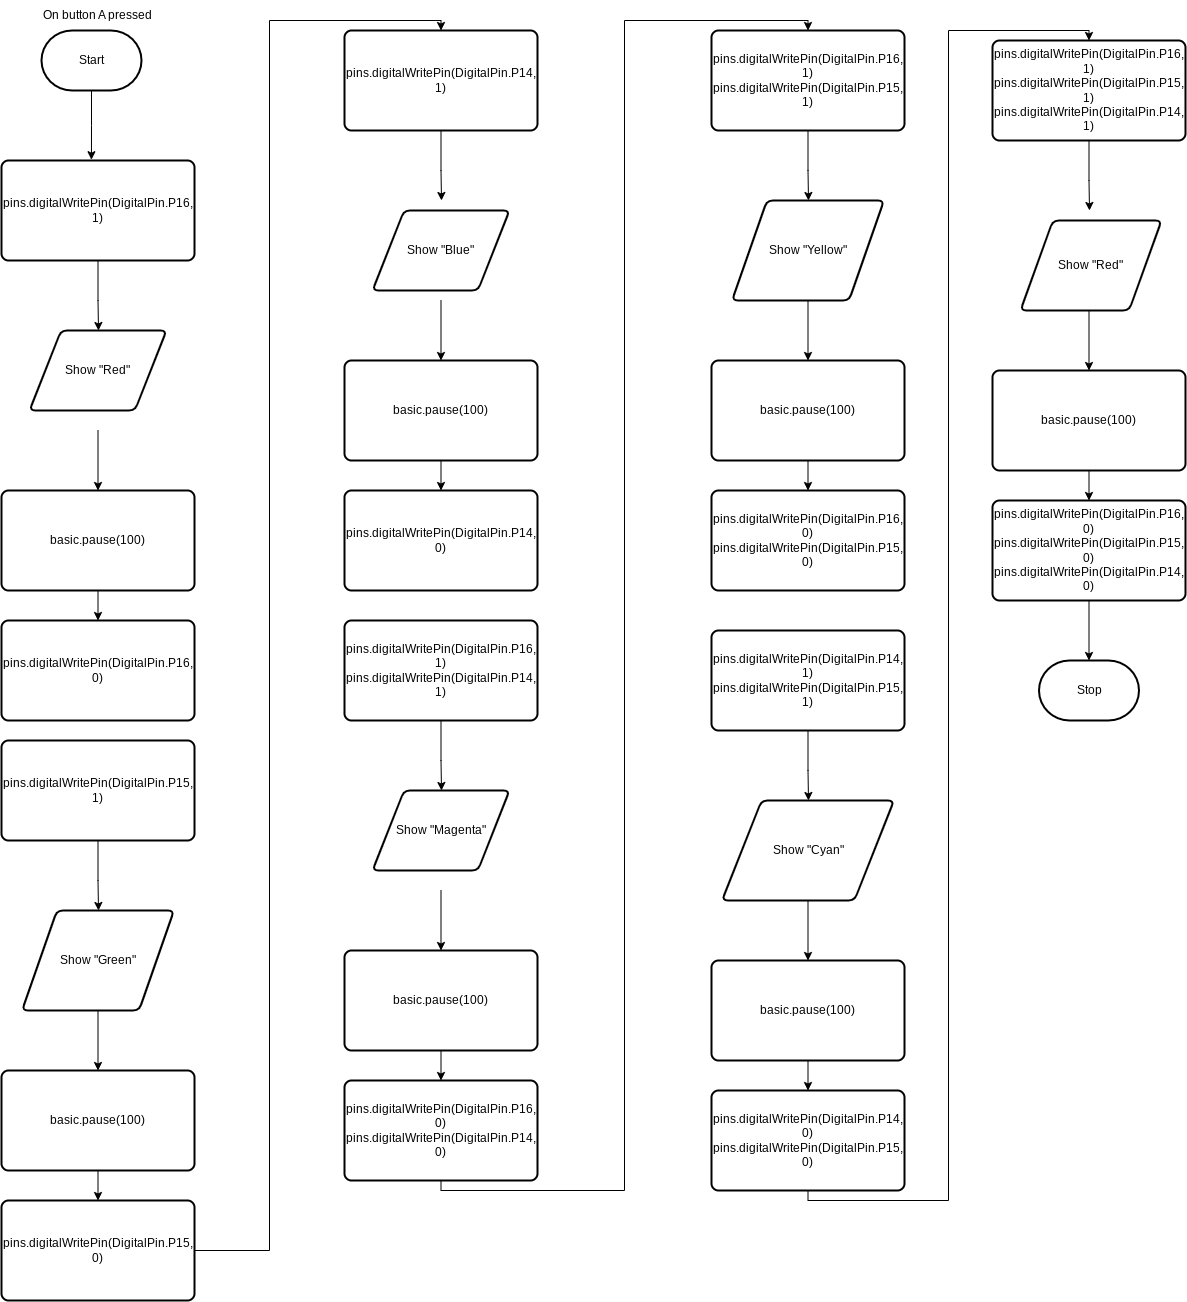

The diagram above was exported from draw.io. Its source (the exported page's mxGraphModel, read from the mxfile embedded in the PNG):
<mxGraphModel dx="1997" dy="2007" grid="1" gridSize="10" guides="1" tooltips="1" connect="1" arrows="1" fold="1" page="1" pageScale="1" pageWidth="827" pageHeight="1169" math="0" shadow="0">
  <root>
    <mxCell id="0" />
    <mxCell id="1" parent="0" />
    <mxCell id="46" style="edgeStyle=orthogonalEdgeStyle;rounded=0;html=1;exitX=0.5;exitY=1;exitDx=0;exitDy=0;exitPerimeter=0;entryX=0.466;entryY=-0.008;entryDx=0;entryDy=0;entryPerimeter=0;endArrow=classic;endFill=1;" parent="1" source="28" target="31" edge="1">
      <mxGeometry relative="1" as="geometry" />
    </mxCell>
    <mxCell id="28" value="Start" style="strokeWidth=2;html=1;shape=mxgraph.flowchart.terminator;whiteSpace=wrap;" parent="1" vertex="1">
      <mxGeometry x="-730" y="-1110" width="100" height="60" as="geometry" />
    </mxCell>
    <mxCell id="45" style="edgeStyle=orthogonalEdgeStyle;rounded=0;html=1;exitX=0.5;exitY=1;exitDx=0;exitDy=0;endArrow=classic;endFill=1;" parent="1" source="31" edge="1">
      <mxGeometry relative="1" as="geometry">
        <mxPoint x="-673" y="-810" as="targetPoint" />
        <Array as="points">
          <mxPoint x="-673" y="-840" />
          <mxPoint x="-673" y="-790" />
        </Array>
      </mxGeometry>
    </mxCell>
    <mxCell id="31" value="pins.digitalWritePin(DigitalPin.P16, 1)" style="rounded=1;whiteSpace=wrap;html=1;absoluteArcSize=1;arcSize=14;strokeWidth=2;" parent="1" vertex="1">
      <mxGeometry x="-770" y="-980" width="193" height="100" as="geometry" />
    </mxCell>
    <mxCell id="32" value="On button A pressed" style="text;strokeColor=none;align=center;fillColor=none;html=1;verticalAlign=middle;whiteSpace=wrap;rounded=0;" parent="1" vertex="1">
      <mxGeometry x="-738" y="-1140" width="129" height="30" as="geometry" />
    </mxCell>
    <mxCell id="48" style="edgeStyle=orthogonalEdgeStyle;rounded=0;html=1;exitX=0.5;exitY=1;exitDx=0;exitDy=0;entryX=0.5;entryY=0;entryDx=0;entryDy=0;endArrow=classic;endFill=1;" parent="1" target="47" edge="1">
      <mxGeometry relative="1" as="geometry">
        <mxPoint x="-673.5" y="-710" as="sourcePoint" />
      </mxGeometry>
    </mxCell>
    <mxCell id="55" style="edgeStyle=orthogonalEdgeStyle;rounded=0;html=1;exitX=0.5;exitY=1;exitDx=0;exitDy=0;entryX=0.5;entryY=0;entryDx=0;entryDy=0;endArrow=classic;endFill=1;" parent="1" source="47" target="53" edge="1">
      <mxGeometry relative="1" as="geometry" />
    </mxCell>
    <mxCell id="47" value="basic.pause(100)" style="rounded=1;whiteSpace=wrap;html=1;absoluteArcSize=1;arcSize=14;strokeWidth=2;" parent="1" vertex="1">
      <mxGeometry x="-770" y="-650" width="193" height="100" as="geometry" />
    </mxCell>
    <mxCell id="53" value="pins.digitalWritePin(DigitalPin.P16, 0)" style="rounded=1;whiteSpace=wrap;html=1;absoluteArcSize=1;arcSize=14;strokeWidth=2;" parent="1" vertex="1">
      <mxGeometry x="-770" y="-520" width="193" height="100" as="geometry" />
    </mxCell>
    <mxCell id="56" style="edgeStyle=orthogonalEdgeStyle;rounded=0;html=1;exitX=0.5;exitY=1;exitDx=0;exitDy=0;endArrow=classic;endFill=1;" parent="1" source="57" edge="1">
      <mxGeometry relative="1" as="geometry">
        <mxPoint x="-673" y="-230" as="targetPoint" />
        <Array as="points">
          <mxPoint x="-673" y="-260" />
          <mxPoint x="-673" y="-210" />
        </Array>
      </mxGeometry>
    </mxCell>
    <mxCell id="57" value="pins.digitalWritePin(DigitalPin.P15, 1)" style="rounded=1;whiteSpace=wrap;html=1;absoluteArcSize=1;arcSize=14;strokeWidth=2;" parent="1" vertex="1">
      <mxGeometry x="-770" y="-400" width="193" height="100" as="geometry" />
    </mxCell>
    <mxCell id="58" style="edgeStyle=orthogonalEdgeStyle;rounded=0;html=1;exitX=0.5;exitY=1;exitDx=0;exitDy=0;entryX=0.5;entryY=0;entryDx=0;entryDy=0;endArrow=classic;endFill=1;" parent="1" target="61" edge="1">
      <mxGeometry relative="1" as="geometry">
        <mxPoint x="-673.5" y="-129.99999999999977" as="sourcePoint" />
      </mxGeometry>
    </mxCell>
    <mxCell id="60" style="edgeStyle=orthogonalEdgeStyle;rounded=0;html=1;exitX=0.5;exitY=1;exitDx=0;exitDy=0;entryX=0.5;entryY=0;entryDx=0;entryDy=0;endArrow=classic;endFill=1;" parent="1" source="61" target="62" edge="1">
      <mxGeometry relative="1" as="geometry" />
    </mxCell>
    <mxCell id="61" value="basic.pause(100)" style="rounded=1;whiteSpace=wrap;html=1;absoluteArcSize=1;arcSize=14;strokeWidth=2;" parent="1" vertex="1">
      <mxGeometry x="-770" y="-70" width="193" height="100" as="geometry" />
    </mxCell>
    <mxCell id="70" style="edgeStyle=orthogonalEdgeStyle;rounded=0;html=1;exitX=1;exitY=0.5;exitDx=0;exitDy=0;entryX=0.5;entryY=0;entryDx=0;entryDy=0;endArrow=classic;endFill=1;" parent="1" source="62" target="64" edge="1">
      <mxGeometry relative="1" as="geometry" />
    </mxCell>
    <mxCell id="62" value="pins.digitalWritePin(DigitalPin.P15, 0)" style="rounded=1;whiteSpace=wrap;html=1;absoluteArcSize=1;arcSize=14;strokeWidth=2;" parent="1" vertex="1">
      <mxGeometry x="-770" y="60" width="193" height="100" as="geometry" />
    </mxCell>
    <mxCell id="63" style="edgeStyle=orthogonalEdgeStyle;rounded=0;html=1;exitX=0.5;exitY=1;exitDx=0;exitDy=0;endArrow=classic;endFill=1;" parent="1" source="64" edge="1">
      <mxGeometry relative="1" as="geometry">
        <mxPoint x="-330" y="-940" as="targetPoint" />
        <Array as="points">
          <mxPoint x="-330" y="-970" />
          <mxPoint x="-330" y="-920" />
        </Array>
      </mxGeometry>
    </mxCell>
    <mxCell id="64" value="pins.digitalWritePin(DigitalPin.P14, 1)" style="rounded=1;whiteSpace=wrap;html=1;absoluteArcSize=1;arcSize=14;strokeWidth=2;" parent="1" vertex="1">
      <mxGeometry x="-427" y="-1110" width="193" height="100" as="geometry" />
    </mxCell>
    <mxCell id="65" style="edgeStyle=orthogonalEdgeStyle;rounded=0;html=1;exitX=0.5;exitY=1;exitDx=0;exitDy=0;entryX=0.5;entryY=0;entryDx=0;entryDy=0;endArrow=classic;endFill=1;" parent="1" target="68" edge="1">
      <mxGeometry relative="1" as="geometry">
        <mxPoint x="-330.5" y="-840" as="sourcePoint" />
      </mxGeometry>
    </mxCell>
    <mxCell id="67" style="edgeStyle=orthogonalEdgeStyle;rounded=0;html=1;exitX=0.5;exitY=1;exitDx=0;exitDy=0;entryX=0.5;entryY=0;entryDx=0;entryDy=0;endArrow=classic;endFill=1;" parent="1" source="68" target="69" edge="1">
      <mxGeometry relative="1" as="geometry" />
    </mxCell>
    <mxCell id="68" value="basic.pause(100)" style="rounded=1;whiteSpace=wrap;html=1;absoluteArcSize=1;arcSize=14;strokeWidth=2;" parent="1" vertex="1">
      <mxGeometry x="-427" y="-780" width="193" height="100" as="geometry" />
    </mxCell>
    <mxCell id="69" value="pins.digitalWritePin(DigitalPin.P14, 0)" style="rounded=1;whiteSpace=wrap;html=1;absoluteArcSize=1;arcSize=14;strokeWidth=2;" parent="1" vertex="1">
      <mxGeometry x="-427" y="-650" width="193" height="100" as="geometry" />
    </mxCell>
    <mxCell id="71" style="edgeStyle=orthogonalEdgeStyle;rounded=0;html=1;exitX=0.5;exitY=1;exitDx=0;exitDy=0;endArrow=classic;endFill=1;" parent="1" source="72" edge="1">
      <mxGeometry relative="1" as="geometry">
        <mxPoint x="-330" y="-350" as="targetPoint" />
        <Array as="points">
          <mxPoint x="-330" y="-380" />
          <mxPoint x="-330" y="-330" />
        </Array>
      </mxGeometry>
    </mxCell>
    <mxCell id="72" value="pins.digitalWritePin(DigitalPin.P16, 1)&lt;br&gt;pins.digitalWritePin(DigitalPin.P14, 1)" style="rounded=1;whiteSpace=wrap;html=1;absoluteArcSize=1;arcSize=14;strokeWidth=2;" parent="1" vertex="1">
      <mxGeometry x="-427" y="-520" width="193" height="100" as="geometry" />
    </mxCell>
    <mxCell id="73" style="edgeStyle=orthogonalEdgeStyle;rounded=0;html=1;exitX=0.5;exitY=1;exitDx=0;exitDy=0;entryX=0.5;entryY=0;entryDx=0;entryDy=0;endArrow=classic;endFill=1;" parent="1" target="76" edge="1">
      <mxGeometry relative="1" as="geometry">
        <mxPoint x="-330.5" y="-250.00000000000023" as="sourcePoint" />
      </mxGeometry>
    </mxCell>
    <mxCell id="75" style="edgeStyle=orthogonalEdgeStyle;rounded=0;html=1;exitX=0.5;exitY=1;exitDx=0;exitDy=0;entryX=0.5;entryY=0;entryDx=0;entryDy=0;endArrow=classic;endFill=1;" parent="1" source="76" target="77" edge="1">
      <mxGeometry relative="1" as="geometry" />
    </mxCell>
    <mxCell id="76" value="basic.pause(100)" style="rounded=1;whiteSpace=wrap;html=1;absoluteArcSize=1;arcSize=14;strokeWidth=2;" parent="1" vertex="1">
      <mxGeometry x="-427" y="-190" width="193" height="100" as="geometry" />
    </mxCell>
    <mxCell id="78" style="edgeStyle=orthogonalEdgeStyle;rounded=0;html=1;exitX=0.5;exitY=1;exitDx=0;exitDy=0;endArrow=classic;endFill=1;entryX=0.5;entryY=0;entryDx=0;entryDy=0;" parent="1" source="77" target="80" edge="1">
      <mxGeometry relative="1" as="geometry">
        <mxPoint x="-110" y="-1110" as="targetPoint" />
      </mxGeometry>
    </mxCell>
    <mxCell id="77" value="pins.digitalWritePin(DigitalPin.P16, 0)&lt;br&gt;pins.digitalWritePin(DigitalPin.P14, 0)" style="rounded=1;whiteSpace=wrap;html=1;absoluteArcSize=1;arcSize=14;strokeWidth=2;" parent="1" vertex="1">
      <mxGeometry x="-427" y="-60" width="193" height="100" as="geometry" />
    </mxCell>
    <mxCell id="79" style="edgeStyle=orthogonalEdgeStyle;rounded=0;html=1;exitX=0.5;exitY=1;exitDx=0;exitDy=0;endArrow=classic;endFill=1;" parent="1" source="80" edge="1">
      <mxGeometry relative="1" as="geometry">
        <mxPoint x="37.00000000000023" y="-940.0000000000002" as="targetPoint" />
        <Array as="points">
          <mxPoint x="37" y="-970" />
          <mxPoint x="37" y="-920" />
        </Array>
      </mxGeometry>
    </mxCell>
    <mxCell id="80" value="pins.digitalWritePin(DigitalPin.P16, 1)&lt;br&gt;pins.digitalWritePin(DigitalPin.P15, 1)" style="rounded=1;whiteSpace=wrap;html=1;absoluteArcSize=1;arcSize=14;strokeWidth=2;" parent="1" vertex="1">
      <mxGeometry x="-60" y="-1110" width="193" height="100" as="geometry" />
    </mxCell>
    <mxCell id="81" style="edgeStyle=orthogonalEdgeStyle;rounded=0;html=1;exitX=0.5;exitY=1;exitDx=0;exitDy=0;entryX=0.5;entryY=0;entryDx=0;entryDy=0;endArrow=classic;endFill=1;" parent="1" target="84" edge="1">
      <mxGeometry relative="1" as="geometry">
        <mxPoint x="36.50000000000023" y="-840" as="sourcePoint" />
      </mxGeometry>
    </mxCell>
    <mxCell id="83" style="edgeStyle=orthogonalEdgeStyle;rounded=0;html=1;exitX=0.5;exitY=1;exitDx=0;exitDy=0;entryX=0.5;entryY=0;entryDx=0;entryDy=0;endArrow=classic;endFill=1;" parent="1" source="84" target="85" edge="1">
      <mxGeometry relative="1" as="geometry" />
    </mxCell>
    <mxCell id="84" value="basic.pause(100)" style="rounded=1;whiteSpace=wrap;html=1;absoluteArcSize=1;arcSize=14;strokeWidth=2;" parent="1" vertex="1">
      <mxGeometry x="-60" y="-780" width="193" height="100" as="geometry" />
    </mxCell>
    <mxCell id="85" value="pins.digitalWritePin(DigitalPin.P16, 0)&lt;br&gt;pins.digitalWritePin(DigitalPin.P15, 0)" style="rounded=1;whiteSpace=wrap;html=1;absoluteArcSize=1;arcSize=14;strokeWidth=2;" parent="1" vertex="1">
      <mxGeometry x="-60" y="-650" width="193" height="100" as="geometry" />
    </mxCell>
    <mxCell id="87" style="edgeStyle=orthogonalEdgeStyle;rounded=0;html=1;exitX=0.5;exitY=1;exitDx=0;exitDy=0;endArrow=classic;endFill=1;" parent="1" source="88" edge="1">
      <mxGeometry relative="1" as="geometry">
        <mxPoint x="37" y="-340.0000000000002" as="targetPoint" />
        <Array as="points">
          <mxPoint x="37" y="-370" />
          <mxPoint x="37" y="-320" />
        </Array>
      </mxGeometry>
    </mxCell>
    <mxCell id="88" value="pins.digitalWritePin(DigitalPin.P14, 1)&lt;br&gt;pins.digitalWritePin(DigitalPin.P15, 1)" style="rounded=1;whiteSpace=wrap;html=1;absoluteArcSize=1;arcSize=14;strokeWidth=2;" parent="1" vertex="1">
      <mxGeometry x="-60" y="-510" width="193" height="100" as="geometry" />
    </mxCell>
    <mxCell id="89" style="edgeStyle=orthogonalEdgeStyle;rounded=0;html=1;exitX=0.5;exitY=1;exitDx=0;exitDy=0;entryX=0.5;entryY=0;entryDx=0;entryDy=0;endArrow=classic;endFill=1;" parent="1" target="92" edge="1">
      <mxGeometry relative="1" as="geometry">
        <mxPoint x="36.50000000000023" y="-240.00000000000023" as="sourcePoint" />
      </mxGeometry>
    </mxCell>
    <mxCell id="91" style="edgeStyle=orthogonalEdgeStyle;rounded=0;html=1;exitX=0.5;exitY=1;exitDx=0;exitDy=0;entryX=0.5;entryY=0;entryDx=0;entryDy=0;endArrow=classic;endFill=1;" parent="1" source="92" target="93" edge="1">
      <mxGeometry relative="1" as="geometry" />
    </mxCell>
    <mxCell id="92" value="basic.pause(100)" style="rounded=1;whiteSpace=wrap;html=1;absoluteArcSize=1;arcSize=14;strokeWidth=2;" parent="1" vertex="1">
      <mxGeometry x="-60" y="-180" width="193" height="100" as="geometry" />
    </mxCell>
    <mxCell id="110" style="edgeStyle=orthogonalEdgeStyle;rounded=0;html=1;exitX=0.5;exitY=1;exitDx=0;exitDy=0;entryX=0.5;entryY=0;entryDx=0;entryDy=0;endArrow=classic;endFill=1;" parent="1" source="93" target="95" edge="1">
      <mxGeometry relative="1" as="geometry" />
    </mxCell>
    <mxCell id="93" value="pins.digitalWritePin(DigitalPin.P14, 0)&lt;br&gt;pins.digitalWritePin(DigitalPin.P15, 0)" style="rounded=1;whiteSpace=wrap;html=1;absoluteArcSize=1;arcSize=14;strokeWidth=2;" parent="1" vertex="1">
      <mxGeometry x="-60" y="-50" width="193" height="100" as="geometry" />
    </mxCell>
    <mxCell id="94" style="edgeStyle=orthogonalEdgeStyle;rounded=0;html=1;exitX=0.5;exitY=1;exitDx=0;exitDy=0;endArrow=classic;endFill=1;" parent="1" source="95" edge="1">
      <mxGeometry relative="1" as="geometry">
        <mxPoint x="318" y="-930.0000000000002" as="targetPoint" />
        <Array as="points">
          <mxPoint x="318" y="-960" />
          <mxPoint x="318" y="-910" />
        </Array>
      </mxGeometry>
    </mxCell>
    <mxCell id="95" value="pins.digitalWritePin(DigitalPin.P16, 1)&lt;br&gt;pins.digitalWritePin(DigitalPin.P15, 1)&lt;br&gt;pins.digitalWritePin(DigitalPin.P14, 1)" style="rounded=1;whiteSpace=wrap;html=1;absoluteArcSize=1;arcSize=14;strokeWidth=2;" parent="1" vertex="1">
      <mxGeometry x="221" y="-1100" width="193" height="100" as="geometry" />
    </mxCell>
    <mxCell id="96" style="edgeStyle=orthogonalEdgeStyle;rounded=0;html=1;exitX=0.5;exitY=1;exitDx=0;exitDy=0;entryX=0.5;entryY=0;entryDx=0;entryDy=0;endArrow=classic;endFill=1;" parent="1" target="99" edge="1">
      <mxGeometry relative="1" as="geometry">
        <mxPoint x="317.5" y="-830" as="sourcePoint" />
      </mxGeometry>
    </mxCell>
    <mxCell id="98" style="edgeStyle=orthogonalEdgeStyle;rounded=0;html=1;exitX=0.5;exitY=1;exitDx=0;exitDy=0;entryX=0.5;entryY=0;entryDx=0;entryDy=0;endArrow=classic;endFill=1;" parent="1" source="99" target="100" edge="1">
      <mxGeometry relative="1" as="geometry" />
    </mxCell>
    <mxCell id="99" value="basic.pause(100)" style="rounded=1;whiteSpace=wrap;html=1;absoluteArcSize=1;arcSize=14;strokeWidth=2;" parent="1" vertex="1">
      <mxGeometry x="221" y="-770" width="193" height="100" as="geometry" />
    </mxCell>
    <mxCell id="109" style="edgeStyle=orthogonalEdgeStyle;rounded=0;html=1;exitX=0.5;exitY=1;exitDx=0;exitDy=0;entryX=0.5;entryY=0;entryDx=0;entryDy=0;entryPerimeter=0;endArrow=classic;endFill=1;" parent="1" source="100" target="108" edge="1">
      <mxGeometry relative="1" as="geometry" />
    </mxCell>
    <mxCell id="100" value="pins.digitalWritePin(DigitalPin.P16, 0)&lt;br&gt;pins.digitalWritePin(DigitalPin.P15, 0)&lt;br&gt;pins.digitalWritePin(DigitalPin.P14, 0)" style="rounded=1;whiteSpace=wrap;html=1;absoluteArcSize=1;arcSize=14;strokeWidth=2;" parent="1" vertex="1">
      <mxGeometry x="221" y="-640" width="193" height="100" as="geometry" />
    </mxCell>
    <mxCell id="108" value="Stop" style="strokeWidth=2;html=1;shape=mxgraph.flowchart.terminator;whiteSpace=wrap;" parent="1" vertex="1">
      <mxGeometry x="267.5" y="-480" width="100" height="60" as="geometry" />
    </mxCell>
    <mxCell id="118" value="Show &quot;Red&quot;" style="shape=parallelogram;html=1;strokeWidth=2;perimeter=parallelogramPerimeter;whiteSpace=wrap;rounded=1;arcSize=12;size=0.23;" vertex="1" parent="1">
      <mxGeometry x="-742" y="-810" width="137" height="80" as="geometry" />
    </mxCell>
    <mxCell id="120" value="Show &quot;Green&quot;" style="shape=parallelogram;html=1;strokeWidth=2;perimeter=parallelogramPerimeter;whiteSpace=wrap;rounded=1;arcSize=12;size=0.23;" vertex="1" parent="1">
      <mxGeometry x="-749.5" y="-230" width="152" height="100" as="geometry" />
    </mxCell>
    <mxCell id="121" value="Show &quot;Blue&quot;" style="shape=parallelogram;html=1;strokeWidth=2;perimeter=parallelogramPerimeter;whiteSpace=wrap;rounded=1;arcSize=12;size=0.23;" vertex="1" parent="1">
      <mxGeometry x="-399" y="-930" width="137" height="80" as="geometry" />
    </mxCell>
    <mxCell id="122" value="Show &quot;Magenta&quot;" style="shape=parallelogram;html=1;strokeWidth=2;perimeter=parallelogramPerimeter;whiteSpace=wrap;rounded=1;arcSize=12;size=0.23;" vertex="1" parent="1">
      <mxGeometry x="-399" y="-350" width="137" height="80" as="geometry" />
    </mxCell>
    <mxCell id="123" value="Show &quot;Yellow&quot;" style="shape=parallelogram;html=1;strokeWidth=2;perimeter=parallelogramPerimeter;whiteSpace=wrap;rounded=1;arcSize=12;size=0.23;" vertex="1" parent="1">
      <mxGeometry x="-39.5" y="-940" width="152" height="100" as="geometry" />
    </mxCell>
    <mxCell id="124" value="Show &quot;Cyan&quot;" style="shape=parallelogram;html=1;strokeWidth=2;perimeter=parallelogramPerimeter;whiteSpace=wrap;rounded=1;arcSize=12;size=0.23;" vertex="1" parent="1">
      <mxGeometry x="-49.5" y="-340" width="172" height="100" as="geometry" />
    </mxCell>
    <mxCell id="125" value="Show &quot;Red&quot;" style="shape=parallelogram;html=1;strokeWidth=2;perimeter=parallelogramPerimeter;whiteSpace=wrap;rounded=1;arcSize=12;size=0.23;" vertex="1" parent="1">
      <mxGeometry x="249" y="-920" width="141" height="90" as="geometry" />
    </mxCell>
  </root>
</mxGraphModel>